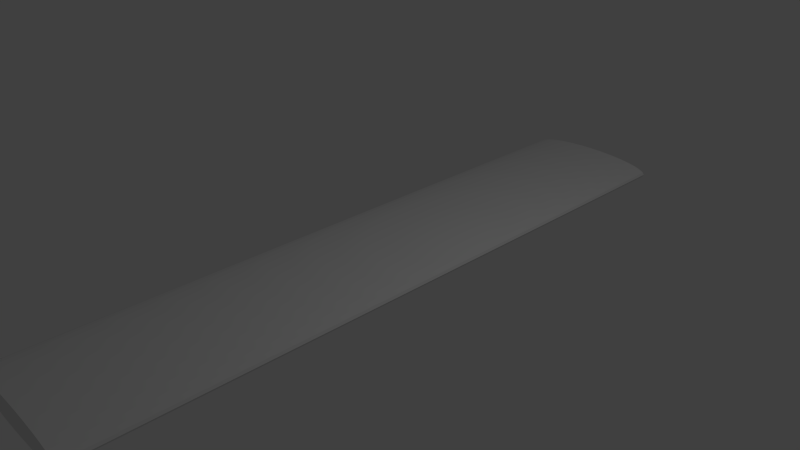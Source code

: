 # Source: crop.blend  (saved by Blender 2.67.0; exported with 4.5.12 LTS)
import bpy
from mathutils import Matrix  # noqa: F401  (used for matrix-valued properties, if any)

bpy.ops.wm.read_factory_settings(use_empty=True)
scene = bpy.context.scene
scene.name = 'Scene'

# ---- collections
col_collection_1 = bpy.data.collections.new('Collection 1'); scene.collection.children.link(col_collection_1)

# ---- world
world_world = bpy.data.worlds.new('World'); scene.world = world_world
world_world.color = (0.05088, 0.05088, 0.05088)
world_world.use_sun_shadow = False
world_world.sun_shadow_jitter_overblur = 0.0
world_world.cycles.sampling_method = 'MANUAL'
world_world.cycles.sample_map_resolution = 256

# ---- cameras
cam_camera = bpy.data.cameras.new('Camera')
cam_camera.clip_end = 100.0
cam_camera.lens = 35.0
cam_camera.sensor_width = 32.0
cam_camera.sensor_height = 18.0
cam_camera.ortho_scale = 7.314
cam_camera.dof.focus_distance = 0.0
cam_camera.dof.aperture_fstop = 128.0

# ---- lights
light_lamp = bpy.data.lights.new('Lamp', 'POINT')
light_lamp.transmission_factor = 0.0
light_lamp.cutoff_distance = 30.0
light_lamp.energy = 100.0
light_lamp.shadow_buffer_clip_start = 1.001
light_lamp.shadow_soft_size = 0.1
light_lamp.shadow_maximum_resolution = 0.006
light_lamp.use_absolute_resolution = True
light_lamp.cycles.use_multiple_importance_sampling = False

# ---- meshes
me_cylinder = bpy.data.meshes.new('Cylinder')
me_cylinder.from_pydata([(0.0, 1.0, -1.0), (0.0, 1.0, 1.0), (0.1951, 0.9808, -1.0), (0.1951, 0.9808, 1.0), (0.3827, 0.9239, -1.0), (0.3827, 0.9239, 1.0), (0.5556, 0.8315, -1.0), (0.5556, 0.8315, 1.0), (0.7071, 0.7071, -1.0), (0.7071, 0.7071, 1.0), (0.8315, 0.5556, -1.0), (0.8315, 0.5556, 1.0), (0.9239, 0.3827, -1.0), (0.9239, 0.3827, 1.0), (0.9808, 0.1951, -1.0), (0.9808, 0.1951, 1.0), (1.0, 7.55e-08, -1.0), (1.0, 7.55e-08, 1.0), (0.9808, -0.1951, -1.0), (0.9808, -0.1951, 1.0), (0.9239, -0.3827, -1.0), (0.9239, -0.3827, 1.0), (0.8315, -0.5556, -1.0), (0.8315, -0.5556, 1.0), (0.7071, -0.7071, -1.0), (0.7071, -0.7071, 1.0), (0.5556, -0.8315, -1.0), (0.5556, -0.8315, 1.0), (0.3827, -0.9239, -1.0), (0.3827, -0.9239, 1.0), (0.1951, -0.9808, -1.0), (0.1951, -0.9808, 1.0), (-3.258e-07, -1.0, -1.0), (-3.258e-07, -1.0, 1.0), (-0.1951, -0.9808, -1.0), (-0.1951, -0.9808, 1.0), (-0.3827, -0.9239, -1.0), (-0.3827, -0.9239, 1.0), (-0.5556, -0.8315, -1.0), (-0.5556, -0.8315, 1.0), (-0.7071, -0.7071, -1.0), (-0.7071, -0.7071, 1.0), (-0.8315, -0.5556, -1.0), (-0.8315, -0.5556, 1.0), (-0.9239, -0.3827, -1.0), (-0.9239, -0.3827, 1.0), (-0.9808, -0.1951, -1.0), (-0.9808, -0.1951, 1.0), (-1.0, 9.656e-07, -1.0), (-1.0, 9.656e-07, 1.0), (-0.9808, 0.1951, -1.0), (-0.9808, 0.1951, 1.0), (-0.9239, 0.3827, -1.0), (-0.9239, 0.3827, 1.0), (-0.8315, 0.5556, -1.0), (-0.8315, 0.5556, 1.0), (-0.7071, 0.7071, -1.0), (-0.7071, 0.7071, 1.0), (-0.5556, 0.8315, -1.0), (-0.5556, 0.8315, 1.0), (-0.3827, 0.9239, -1.0), (-0.3827, 0.9239, 1.0), (-0.1951, 0.9808, -1.0), (-0.1951, 0.9808, 1.0)], [], [(0, 1, 3, 2), (2, 3, 5, 4), (4, 5, 7, 6), (6, 7, 9, 8), (8, 9, 11, 10), (10, 11, 13, 12), (12, 13, 15, 14), (14, 15, 17, 16), (16, 17, 19, 18), (18, 19, 21, 20), (20, 21, 23, 22), (22, 23, 25, 24), (24, 25, 27, 26), (26, 27, 29, 28), (28, 29, 31, 30), (30, 31, 33, 32), (32, 33, 35, 34), (34, 35, 37, 36), (36, 37, 39, 38), (38, 39, 41, 40), (40, 41, 43, 42), (42, 43, 45, 44), (44, 45, 47, 46), (46, 47, 49, 48), (48, 49, 51, 50), (50, 51, 53, 52), (52, 53, 55, 54), (54, 55, 57, 56), (56, 57, 59, 58), (58, 59, 61, 60), (3, 1, 63, 61, 59, 57, 55, 53, 51, 49, 47, 45, 43, 41, 39, 37, 35, 33, 31, 29, 27, 25, 23, 21, 19, 17, 15, 13, 11, 9, 7, 5), (62, 63, 1, 0), (60, 61, 63, 62), (0, 2, 4, 6, 8, 10, 12, 14, 16, 18, 20, 22, 24, 26, 28, 30, 32, 34, 36, 38, 40, 42, 44, 46, 48, 50, 52, 54, 56, 58, 60, 62)])
me_cylinder.use_remesh_preserve_volume = False
me_cylinder.use_remesh_preserve_attributes = False
me_cylinder.use_mirror_vertex_groups = False
me_cylinder.update()

# ---- objects
ob_cylinder = bpy.data.objects.new('Cylinder', me_cylinder)
ob_lamp = bpy.data.objects.new('Lamp', light_lamp)
ob_camera = bpy.data.objects.new('Camera', cam_camera)

# ---- transforms, parenting, visibility, modifiers, constraints
ob_cylinder.location = (0.0, 0.0, 0.0)
ob_cylinder.rotation_euler = (1.571, 0.0, 0.0)
ob_cylinder.scale = (1.0, 0.1633, 4.67)
ob_cylinder.lineart.crease_threshold = 0.0
ob_lamp.location = (4.076, 1.005, 5.904)
ob_lamp.rotation_euler = (0.6503, 0.05522, 1.866)
ob_lamp.lock_rotations_4d = False
ob_lamp.empty_display_type = 'ARROWS'
ob_lamp.color = (0.0, 0.0, 0.0, 0.0)
ob_lamp.lineart.crease_threshold = 0.0
ob_camera.location = (7.481, -6.508, 5.344)
ob_camera.rotation_euler = (1.109, 0.01082, 0.8149)
ob_camera.lock_rotations_4d = False
ob_camera.empty_display_type = 'ARROWS'
ob_camera.color = (0.0, 0.0, 0.0, 0.0)
ob_camera.display_type = 'WIRE'
ob_camera.lineart.crease_threshold = 0.0

# ---- collection membership
col_collection_1.objects.link(ob_cylinder)
col_collection_1.objects.link(ob_lamp)
col_collection_1.objects.link(ob_camera)

# ---- scene / render settings (as saved in the file)
scene.camera = ob_camera
scene.frame_start = 1; scene.frame_end = 250; scene.frame_set(1)
scene.render.engine = 'BLENDER_EEVEE_NEXT'
scene.render.image_settings.color_mode = 'RGB'
scene.render.image_settings.compression = 90
scene.render.resolution_percentage = 50
scene.render.dither_intensity = 0.0
scene.cycles.use_denoising = False
scene.cycles.samples = 10
scene.cycles.sampling_pattern = 'TABULATED_SOBOL'
scene.cycles.light_sampling_threshold = 0.0
scene.cycles.use_adaptive_sampling = False
scene.cycles.use_light_tree = False
scene.cycles.blur_glossy = 0.0
scene.cycles.volume_bounces = 1
scene.cycles.pixel_filter_type = 'GAUSSIAN'
scene.cycles.sample_clamp_indirect = 0.0
scene.view_settings.view_transform = 'Standard'
bpy.context.view_layer.update()
